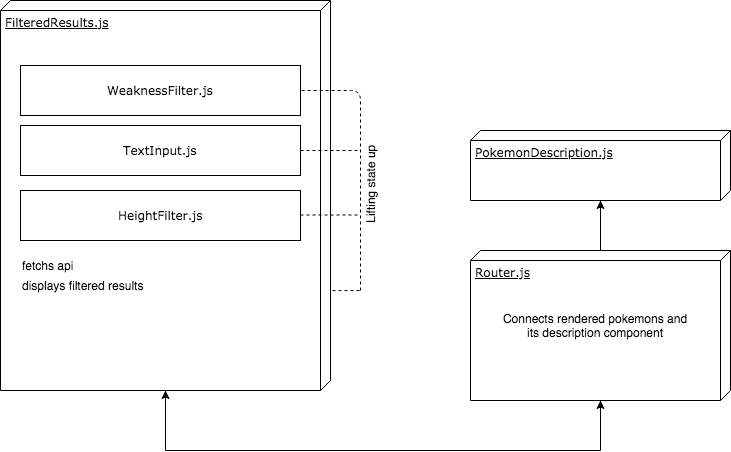

The diagram above was exported from draw.io. Its source (the exported page's mxGraphModel, read from the mxfile embedded in the PNG):
<mxGraphModel dx="772" dy="462" grid="1" gridSize="10" guides="1" tooltips="1" connect="1" arrows="1" fold="1" page="1" pageScale="1" pageWidth="1100" pageHeight="850" background="#ffffff" math="0" shadow="0">
  <root>
    <mxCell id="0" />
    <mxCell id="1" parent="0" />
    <mxCell id="39150e848f15840c-1" value="FilteredResults.js" style="verticalAlign=top;align=left;spacingTop=8;spacingLeft=2;spacingRight=12;shape=cube;size=10;direction=south;fontStyle=4;html=1;rounded=0;shadow=0;comic=0;labelBackgroundColor=none;strokeColor=#000000;strokeWidth=1;fillColor=#ffffff;fontFamily=Verdana;fontSize=12;fontColor=#000000;" parent="1" vertex="1">
      <mxGeometry x="120" y="70" width="330" height="390" as="geometry" />
    </mxCell>
    <mxCell id="39150e848f15840c-2" value="PokemonDescription.js" style="verticalAlign=top;align=left;spacingTop=8;spacingLeft=2;spacingRight=12;shape=cube;size=10;direction=south;fontStyle=4;html=1;rounded=0;shadow=0;comic=0;labelBackgroundColor=none;strokeColor=#000000;strokeWidth=1;fillColor=#ffffff;fontFamily=Verdana;fontSize=12;fontColor=#000000;" parent="1" vertex="1">
      <mxGeometry x="590" y="200" width="260" height="70" as="geometry" />
    </mxCell>
    <mxCell id="39150e848f15840c-3" value="Router.js" style="verticalAlign=top;align=left;spacingTop=8;spacingLeft=2;spacingRight=12;shape=cube;size=10;direction=south;fontStyle=4;html=1;rounded=0;shadow=0;comic=0;labelBackgroundColor=none;strokeColor=#000000;strokeWidth=1;fillColor=#ffffff;fontFamily=Verdana;fontSize=12;fontColor=#000000;" parent="1" vertex="1">
      <mxGeometry x="590" y="320" width="260" height="150" as="geometry" />
    </mxCell>
    <mxCell id="39150e848f15840c-4" value="WeaknessFilter.js" style="html=1;rounded=0;shadow=0;comic=0;labelBackgroundColor=none;strokeColor=#000000;strokeWidth=1;fillColor=#ffffff;fontFamily=Verdana;fontSize=12;fontColor=#000000;align=center;" parent="1" vertex="1">
      <mxGeometry x="140" y="135" width="280" height="50" as="geometry" />
    </mxCell>
    <mxCell id="39150e848f15840c-17" style="edgeStyle=orthogonalEdgeStyle;rounded=0;html=1;labelBackgroundColor=none;startArrow=none;startFill=0;startSize=8;endArrow=none;endFill=0;endSize=16;fontFamily=Verdana;fontSize=12;" parent="1" source="39150e848f15840c-3" target="39150e848f15840c-2" edge="1">
      <mxGeometry relative="1" as="geometry">
        <Array as="points">
          <mxPoint x="810" y="320" />
          <mxPoint x="810" y="320" />
        </Array>
      </mxGeometry>
    </mxCell>
    <mxCell id="39150e848f15840c-18" style="edgeStyle=orthogonalEdgeStyle;rounded=0;html=1;labelBackgroundColor=none;startArrow=none;startFill=0;startSize=8;endArrow=none;endFill=0;endSize=16;fontFamily=Verdana;fontSize=12;" parent="1" source="39150e848f15840c-3" target="39150e848f15840c-1" edge="1">
      <mxGeometry relative="1" as="geometry">
        <Array as="points">
          <mxPoint x="720" y="520" />
          <mxPoint x="285" y="520" />
        </Array>
      </mxGeometry>
    </mxCell>
    <mxCell id="2WNMvRRLFs2lX-atv6iV-2" value="TextInput.js" style="html=1;rounded=0;shadow=0;comic=0;labelBackgroundColor=none;strokeColor=#000000;strokeWidth=1;fillColor=#ffffff;fontFamily=Verdana;fontSize=12;fontColor=#000000;align=center;" vertex="1" parent="1">
      <mxGeometry x="140" y="195" width="280" height="50" as="geometry" />
    </mxCell>
    <mxCell id="2WNMvRRLFs2lX-atv6iV-3" value="HeightFilter.js" style="html=1;rounded=0;shadow=0;comic=0;labelBackgroundColor=none;strokeColor=#000000;strokeWidth=1;fillColor=#ffffff;fontFamily=Verdana;fontSize=12;fontColor=#000000;align=center;" vertex="1" parent="1">
      <mxGeometry x="140" y="260" width="280" height="50" as="geometry" />
    </mxCell>
    <mxCell id="2WNMvRRLFs2lX-atv6iV-4" value="" style="endArrow=none;dashed=1;html=1;entryX=1;entryY=0.5;entryDx=0;entryDy=0;" edge="1" parent="1" target="39150e848f15840c-4">
      <mxGeometry width="50" height="50" relative="1" as="geometry">
        <mxPoint x="480" y="360" as="sourcePoint" />
        <mxPoint x="530" y="245" as="targetPoint" />
        <Array as="points">
          <mxPoint x="480" y="160" />
        </Array>
      </mxGeometry>
    </mxCell>
    <mxCell id="2WNMvRRLFs2lX-atv6iV-5" value="" style="endArrow=none;dashed=1;html=1;exitX=1;exitY=0.5;exitDx=0;exitDy=0;" edge="1" parent="1" source="2WNMvRRLFs2lX-atv6iV-2">
      <mxGeometry width="50" height="50" relative="1" as="geometry">
        <mxPoint x="525" y="290" as="sourcePoint" />
        <mxPoint x="480" y="220" as="targetPoint" />
      </mxGeometry>
    </mxCell>
    <mxCell id="2WNMvRRLFs2lX-atv6iV-6" value="" style="endArrow=none;dashed=1;html=1;exitX=1;exitY=0.5;exitDx=0;exitDy=0;" edge="1" parent="1">
      <mxGeometry width="50" height="50" relative="1" as="geometry">
        <mxPoint x="420" y="284.5" as="sourcePoint" />
        <mxPoint x="480" y="284.5" as="targetPoint" />
      </mxGeometry>
    </mxCell>
    <mxCell id="2WNMvRRLFs2lX-atv6iV-7" value="" style="endArrow=none;dashed=1;html=1;exitX=0.744;exitY=-0.006;exitDx=0;exitDy=0;exitPerimeter=0;" edge="1" parent="1" source="39150e848f15840c-1">
      <mxGeometry width="50" height="50" relative="1" as="geometry">
        <mxPoint x="430" y="410" as="sourcePoint" />
        <mxPoint x="480" y="360" as="targetPoint" />
      </mxGeometry>
    </mxCell>
    <mxCell id="2WNMvRRLFs2lX-atv6iV-9" value="Lifting state up" style="text;html=1;strokeColor=none;fillColor=none;align=center;verticalAlign=middle;whiteSpace=wrap;rounded=0;rotation=-90;" vertex="1" parent="1">
      <mxGeometry x="440" y="245" width="100" height="20" as="geometry" />
    </mxCell>
    <mxCell id="2WNMvRRLFs2lX-atv6iV-11" value="fetchs api" style="text;html=1;strokeColor=none;fillColor=none;align=left;verticalAlign=middle;whiteSpace=wrap;rounded=0;" vertex="1" parent="1">
      <mxGeometry x="140" y="325" width="60" height="20" as="geometry" />
    </mxCell>
    <mxCell id="2WNMvRRLFs2lX-atv6iV-12" value="displays filtered results" style="text;html=1;strokeColor=none;fillColor=none;align=left;verticalAlign=middle;whiteSpace=wrap;rounded=0;" vertex="1" parent="1">
      <mxGeometry x="140" y="345" width="140" height="20" as="geometry" />
    </mxCell>
    <mxCell id="2WNMvRRLFs2lX-atv6iV-14" value="Connects rendered pokemons and its description component" style="text;html=1;strokeColor=none;fillColor=none;align=center;verticalAlign=middle;whiteSpace=wrap;rounded=0;direction=south;" vertex="1" parent="1">
      <mxGeometry x="620" y="375" width="190" height="40" as="geometry" />
    </mxCell>
    <mxCell id="2WNMvRRLFs2lX-atv6iV-15" value="" style="endArrow=classic;html=1;" edge="1" parent="1">
      <mxGeometry width="50" height="50" relative="1" as="geometry">
        <mxPoint x="285" y="490" as="sourcePoint" />
        <mxPoint x="285" y="460" as="targetPoint" />
      </mxGeometry>
    </mxCell>
    <mxCell id="2WNMvRRLFs2lX-atv6iV-16" value="" style="endArrow=classic;html=1;" edge="1" parent="1">
      <mxGeometry width="50" height="50" relative="1" as="geometry">
        <mxPoint x="720" y="510" as="sourcePoint" />
        <mxPoint x="720" y="470" as="targetPoint" />
      </mxGeometry>
    </mxCell>
    <mxCell id="2WNMvRRLFs2lX-atv6iV-17" value="" style="endArrow=classic;html=1;" edge="1" parent="1">
      <mxGeometry width="50" height="50" relative="1" as="geometry">
        <mxPoint x="720" y="300" as="sourcePoint" />
        <mxPoint x="720" y="270" as="targetPoint" />
      </mxGeometry>
    </mxCell>
  </root>
</mxGraphModel>